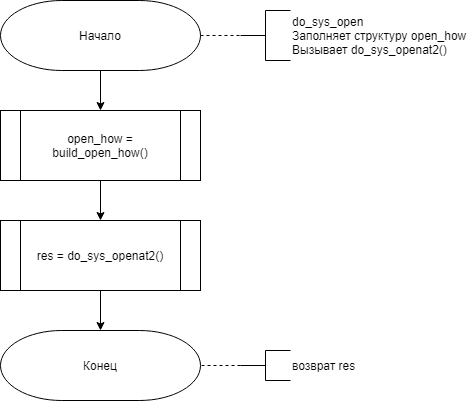

The diagram above was exported from draw.io. Its source (the exported page's mxGraphModel, read from the mxfile embedded in the PNG):
<mxGraphModel dx="1422" dy="745" grid="1" gridSize="10" guides="1" tooltips="1" connect="1" arrows="1" fold="1" page="1" pageScale="1" pageWidth="827" pageHeight="1169" math="0" shadow="0">
  <root>
    <mxCell id="5UeuFyjfLK49TOM_ueKc-0" />
    <mxCell id="5UeuFyjfLK49TOM_ueKc-1" parent="5UeuFyjfLK49TOM_ueKc-0" />
    <mxCell id="b_0obtjgaso-qo1aZmUl-6" style="edgeStyle=orthogonalEdgeStyle;rounded=0;orthogonalLoop=1;jettySize=auto;html=1;exitX=0.5;exitY=1;exitDx=0;exitDy=0;exitPerimeter=0;entryX=0.5;entryY=0;entryDx=0;entryDy=0;endArrow=classic;endFill=1;" parent="5UeuFyjfLK49TOM_ueKc-1" source="fMUM8HTGlFMgfB8l-rpF-0" target="b_0obtjgaso-qo1aZmUl-1" edge="1">
      <mxGeometry relative="1" as="geometry" />
    </mxCell>
    <mxCell id="nH-Rh4cUWo_wxTlFOpgw-1" style="edgeStyle=orthogonalEdgeStyle;rounded=0;orthogonalLoop=1;jettySize=auto;html=1;exitX=1;exitY=0.5;exitDx=0;exitDy=0;exitPerimeter=0;entryX=0;entryY=0.5;entryDx=0;entryDy=0;entryPerimeter=0;dashed=1;endArrow=none;endFill=0;" parent="5UeuFyjfLK49TOM_ueKc-1" source="fMUM8HTGlFMgfB8l-rpF-0" target="nH-Rh4cUWo_wxTlFOpgw-0" edge="1">
      <mxGeometry relative="1" as="geometry" />
    </mxCell>
    <mxCell id="fMUM8HTGlFMgfB8l-rpF-0" value="Начало" style="strokeWidth=1;html=1;shape=mxgraph.flowchart.terminator;whiteSpace=wrap;" parent="5UeuFyjfLK49TOM_ueKc-1" vertex="1">
      <mxGeometry x="180" y="50" width="200" height="70" as="geometry" />
    </mxCell>
    <mxCell id="b_0obtjgaso-qo1aZmUl-7" style="edgeStyle=orthogonalEdgeStyle;rounded=0;orthogonalLoop=1;jettySize=auto;html=1;exitX=0.5;exitY=1;exitDx=0;exitDy=0;entryX=0.5;entryY=0;entryDx=0;entryDy=0;endArrow=classic;endFill=1;" parent="5UeuFyjfLK49TOM_ueKc-1" source="b_0obtjgaso-qo1aZmUl-1" target="b_0obtjgaso-qo1aZmUl-3" edge="1">
      <mxGeometry relative="1" as="geometry" />
    </mxCell>
    <mxCell id="b_0obtjgaso-qo1aZmUl-1" value="open_how = build_open_how()" style="shape=process;whiteSpace=wrap;html=1;backgroundOutline=1;" parent="5UeuFyjfLK49TOM_ueKc-1" vertex="1">
      <mxGeometry x="180" y="160" width="200" height="70" as="geometry" />
    </mxCell>
    <mxCell id="30zX3NOnjc0dUtba5mDu-1" style="edgeStyle=orthogonalEdgeStyle;rounded=0;orthogonalLoop=1;jettySize=auto;html=1;exitX=0.5;exitY=1;exitDx=0;exitDy=0;entryX=0.5;entryY=0;entryDx=0;entryDy=0;entryPerimeter=0;endArrow=classic;endFill=1;" parent="5UeuFyjfLK49TOM_ueKc-1" source="b_0obtjgaso-qo1aZmUl-3" target="30zX3NOnjc0dUtba5mDu-0" edge="1">
      <mxGeometry relative="1" as="geometry" />
    </mxCell>
    <mxCell id="b_0obtjgaso-qo1aZmUl-3" value="res = do_sys_openat2()" style="shape=process;whiteSpace=wrap;html=1;backgroundOutline=1;" parent="5UeuFyjfLK49TOM_ueKc-1" vertex="1">
      <mxGeometry x="180" y="270" width="200" height="70" as="geometry" />
    </mxCell>
    <mxCell id="30zX3NOnjc0dUtba5mDu-0" value="Конец" style="strokeWidth=1;html=1;shape=mxgraph.flowchart.terminator;whiteSpace=wrap;" parent="5UeuFyjfLK49TOM_ueKc-1" vertex="1">
      <mxGeometry x="180" y="380" width="200" height="70" as="geometry" />
    </mxCell>
    <mxCell id="nH-Rh4cUWo_wxTlFOpgw-0" value="do_sys_open&lt;br&gt;Заполняет структуру open_how&lt;br&gt;Вызывает do_sys_openat2()" style="strokeWidth=1;html=1;shape=mxgraph.flowchart.annotation_2;align=left;labelPosition=right;pointerEvents=1;gradientColor=none;" parent="5UeuFyjfLK49TOM_ueKc-1" vertex="1">
      <mxGeometry x="420" y="60" width="50" height="50" as="geometry" />
    </mxCell>
    <mxCell id="EHul6Pv7PKromU-5KfQU-1" style="edgeStyle=orthogonalEdgeStyle;rounded=0;orthogonalLoop=1;jettySize=auto;html=1;exitX=0;exitY=0.5;exitDx=0;exitDy=0;exitPerimeter=0;entryX=1;entryY=0.5;entryDx=0;entryDy=0;entryPerimeter=0;dashed=1;endArrow=none;endFill=0;" edge="1" parent="5UeuFyjfLK49TOM_ueKc-1" source="EHul6Pv7PKromU-5KfQU-0" target="30zX3NOnjc0dUtba5mDu-0">
      <mxGeometry relative="1" as="geometry" />
    </mxCell>
    <mxCell id="EHul6Pv7PKromU-5KfQU-0" value="возврат res" style="strokeWidth=1;html=1;shape=mxgraph.flowchart.annotation_2;align=left;labelPosition=right;pointerEvents=1;gradientColor=none;" vertex="1" parent="5UeuFyjfLK49TOM_ueKc-1">
      <mxGeometry x="420" y="400" width="50" height="30" as="geometry" />
    </mxCell>
  </root>
</mxGraphModel>